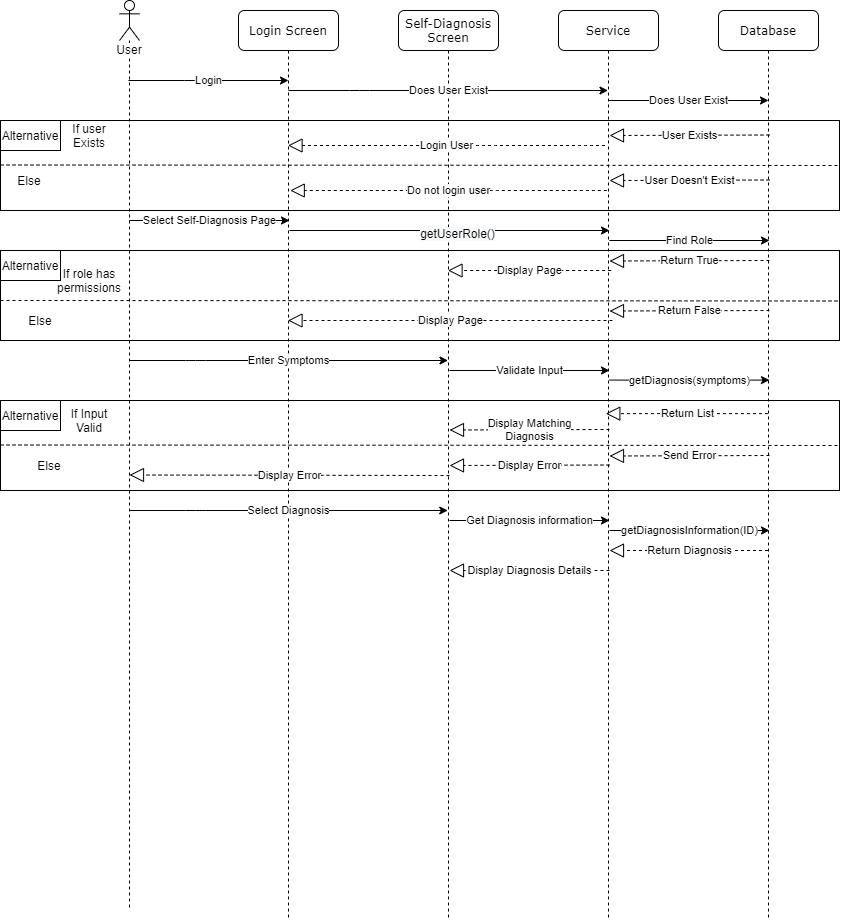

The diagram above was exported from draw.io. Its source (the exported page's mxGraphModel, read from the mxfile embedded in the PNG):
<mxGraphModel dx="178" dy="982" grid="1" gridSize="10" guides="1" tooltips="1" connect="1" arrows="1" fold="1" page="1" pageScale="1" pageWidth="827" pageHeight="1169" math="0" shadow="0">
  <root>
    <mxCell id="40eiIQ-5rKqp8d0UxLrS-0" />
    <mxCell id="40eiIQ-5rKqp8d0UxLrS-1" parent="40eiIQ-5rKqp8d0UxLrS-0" />
    <mxCell id="cN60lX78GkvSXJ3u9F8S-36" value="" style="rounded=0;whiteSpace=wrap;html=1;" vertex="1" parent="40eiIQ-5rKqp8d0UxLrS-1">
      <mxGeometry x="1241" y="480" width="839" height="90" as="geometry" />
    </mxCell>
    <mxCell id="cN60lX78GkvSXJ3u9F8S-21" value="" style="rounded=0;whiteSpace=wrap;html=1;" vertex="1" parent="40eiIQ-5rKqp8d0UxLrS-1">
      <mxGeometry x="1241" y="330" width="839" height="90" as="geometry" />
    </mxCell>
    <mxCell id="aefRh5tIl2c9KTQRd92w-2" value="" style="rounded=0;whiteSpace=wrap;html=1;" vertex="1" parent="40eiIQ-5rKqp8d0UxLrS-1">
      <mxGeometry x="1241" y="200" width="839" height="90" as="geometry" />
    </mxCell>
    <mxCell id="aefRh5tIl2c9KTQRd92w-11" value="Does User Exist" style="endArrow=classic;html=1;" edge="1" parent="40eiIQ-5rKqp8d0UxLrS-1">
      <mxGeometry width="50" height="50" relative="1" as="geometry">
        <mxPoint x="1849" y="180" as="sourcePoint" />
        <mxPoint x="2009" y="180" as="targetPoint" />
        <Array as="points">
          <mxPoint x="1915" y="180" />
        </Array>
      </mxGeometry>
    </mxCell>
    <mxCell id="aefRh5tIl2c9KTQRd92w-12" value="Alternative" style="rounded=0;whiteSpace=wrap;html=1;" vertex="1" parent="40eiIQ-5rKqp8d0UxLrS-1">
      <mxGeometry x="1241" y="200" width="60" height="30" as="geometry" />
    </mxCell>
    <mxCell id="aefRh5tIl2c9KTQRd92w-13" value="If user Exists" style="text;html=1;strokeColor=none;fillColor=none;align=center;verticalAlign=middle;whiteSpace=wrap;rounded=0;" vertex="1" parent="40eiIQ-5rKqp8d0UxLrS-1">
      <mxGeometry x="1310" y="205" width="40" height="20" as="geometry" />
    </mxCell>
    <mxCell id="aefRh5tIl2c9KTQRd92w-14" value="Else" style="text;html=1;strokeColor=none;fillColor=none;align=center;verticalAlign=middle;whiteSpace=wrap;rounded=0;" vertex="1" parent="40eiIQ-5rKqp8d0UxLrS-1">
      <mxGeometry x="1250" y="250" width="40" height="20" as="geometry" />
    </mxCell>
    <mxCell id="aefRh5tIl2c9KTQRd92w-15" value="" style="endArrow=none;dashed=1;html=1;entryX=1;entryY=0.5;entryDx=0;entryDy=0;" edge="1" parent="40eiIQ-5rKqp8d0UxLrS-1" target="aefRh5tIl2c9KTQRd92w-2">
      <mxGeometry width="50" height="50" relative="1" as="geometry">
        <mxPoint x="1241" y="244.5" as="sourcePoint" />
        <mxPoint x="2331" y="244.5" as="targetPoint" />
      </mxGeometry>
    </mxCell>
    <mxCell id="aefRh5tIl2c9KTQRd92w-48" value="If Input Valid" style="text;html=1;strokeColor=none;fillColor=none;align=center;verticalAlign=middle;whiteSpace=wrap;rounded=0;" vertex="1" parent="40eiIQ-5rKqp8d0UxLrS-1">
      <mxGeometry x="1310" y="490" width="40" height="20" as="geometry" />
    </mxCell>
    <mxCell id="aefRh5tIl2c9KTQRd92w-49" value="Return List" style="endArrow=block;dashed=1;endFill=0;endSize=12;html=1;entryX=0.473;entryY=0.443;entryDx=0;entryDy=0;entryPerimeter=0;" edge="1" parent="40eiIQ-5rKqp8d0UxLrS-1" source="cN60lX78GkvSXJ3u9F8S-4" target="cN60lX78GkvSXJ3u9F8S-3">
      <mxGeometry width="160" relative="1" as="geometry">
        <mxPoint x="2000" y="490" as="sourcePoint" />
        <mxPoint x="1840" y="490.5" as="targetPoint" />
      </mxGeometry>
    </mxCell>
    <mxCell id="aefRh5tIl2c9KTQRd92w-50" value="Display Matching&lt;br&gt;Diagnosis" style="endArrow=block;dashed=1;endFill=0;endSize=12;html=1;" edge="1" parent="40eiIQ-5rKqp8d0UxLrS-1">
      <mxGeometry width="160" relative="1" as="geometry">
        <mxPoint x="1850" y="509" as="sourcePoint" />
        <mxPoint x="1690" y="509.5" as="targetPoint" />
      </mxGeometry>
    </mxCell>
    <mxCell id="aefRh5tIl2c9KTQRd92w-53" value="Send Error" style="endArrow=block;dashed=1;endFill=0;endSize=12;html=1;" edge="1" parent="40eiIQ-5rKqp8d0UxLrS-1">
      <mxGeometry width="160" relative="1" as="geometry">
        <mxPoint x="2010" y="535" as="sourcePoint" />
        <mxPoint x="1850" y="535.5" as="targetPoint" />
      </mxGeometry>
    </mxCell>
    <mxCell id="aefRh5tIl2c9KTQRd92w-54" value="Display Error" style="endArrow=block;dashed=1;endFill=0;endSize=12;html=1;" edge="1" parent="40eiIQ-5rKqp8d0UxLrS-1">
      <mxGeometry width="160" relative="1" as="geometry">
        <mxPoint x="1850" y="544.5" as="sourcePoint" />
        <mxPoint x="1690" y="545" as="targetPoint" />
      </mxGeometry>
    </mxCell>
    <mxCell id="aefRh5tIl2c9KTQRd92w-56" value="getDiagnosis(symptoms)" style="endArrow=classic;html=1;" edge="1" parent="40eiIQ-5rKqp8d0UxLrS-1">
      <mxGeometry width="50" height="50" relative="1" as="geometry">
        <mxPoint x="1850" y="459.58000000000004" as="sourcePoint" />
        <mxPoint x="2010" y="459.58000000000004" as="targetPoint" />
        <Array as="points">
          <mxPoint x="1950.5" y="459.58000000000004" />
        </Array>
      </mxGeometry>
    </mxCell>
    <mxCell id="cN60lX78GkvSXJ3u9F8S-0" value="User" style="shape=umlLifeline;participant=umlActor;perimeter=lifelinePerimeter;whiteSpace=wrap;html=1;container=1;collapsible=0;recursiveResize=0;verticalAlign=top;spacingTop=36;labelBackgroundColor=#ffffff;outlineConnect=0;" vertex="1" parent="40eiIQ-5rKqp8d0UxLrS-1">
      <mxGeometry x="1360" y="80" width="20" height="910" as="geometry" />
    </mxCell>
    <mxCell id="cN60lX78GkvSXJ3u9F8S-1" value="Login Screen" style="shape=umlLifeline;perimeter=lifelinePerimeter;whiteSpace=wrap;html=1;container=1;collapsible=0;recursiveResize=0;outlineConnect=0;rounded=1;shadow=0;comic=0;labelBackgroundColor=none;strokeWidth=1;fontFamily=Verdana;fontSize=12;align=center;" vertex="1" parent="40eiIQ-5rKqp8d0UxLrS-1">
      <mxGeometry x="1479" y="90" width="100" height="910" as="geometry" />
    </mxCell>
    <mxCell id="cN60lX78GkvSXJ3u9F8S-2" value="Self-Diagnosis Screen" style="shape=umlLifeline;perimeter=lifelinePerimeter;whiteSpace=wrap;html=1;container=1;collapsible=0;recursiveResize=0;outlineConnect=0;rounded=1;shadow=0;comic=0;labelBackgroundColor=none;strokeWidth=1;fontFamily=Verdana;fontSize=12;align=center;" vertex="1" parent="40eiIQ-5rKqp8d0UxLrS-1">
      <mxGeometry x="1639" y="90" width="100" height="910" as="geometry" />
    </mxCell>
    <mxCell id="cN60lX78GkvSXJ3u9F8S-3" value="Service" style="shape=umlLifeline;perimeter=lifelinePerimeter;whiteSpace=wrap;html=1;container=1;collapsible=0;recursiveResize=0;outlineConnect=0;rounded=1;shadow=0;comic=0;labelBackgroundColor=none;strokeWidth=1;fontFamily=Verdana;fontSize=12;align=center;" vertex="1" parent="40eiIQ-5rKqp8d0UxLrS-1">
      <mxGeometry x="1799" y="90" width="100" height="910" as="geometry" />
    </mxCell>
    <mxCell id="cN60lX78GkvSXJ3u9F8S-4" value="Database" style="shape=umlLifeline;perimeter=lifelinePerimeter;whiteSpace=wrap;html=1;container=1;collapsible=0;recursiveResize=0;outlineConnect=0;rounded=1;shadow=0;comic=0;labelBackgroundColor=none;strokeWidth=1;fontFamily=Verdana;fontSize=12;align=center;" vertex="1" parent="40eiIQ-5rKqp8d0UxLrS-1">
      <mxGeometry x="1959" y="90" width="100" height="910" as="geometry" />
    </mxCell>
    <mxCell id="cN60lX78GkvSXJ3u9F8S-5" value="Login" style="endArrow=classic;html=1;" edge="1" parent="40eiIQ-5rKqp8d0UxLrS-1">
      <mxGeometry width="50" height="50" relative="1" as="geometry">
        <mxPoint x="1369" y="160" as="sourcePoint" />
        <mxPoint x="1529" y="160" as="targetPoint" />
        <Array as="points">
          <mxPoint x="1435" y="160" />
        </Array>
      </mxGeometry>
    </mxCell>
    <mxCell id="cN60lX78GkvSXJ3u9F8S-7" value="Does User Exist" style="endArrow=classic;html=1;" edge="1" parent="40eiIQ-5rKqp8d0UxLrS-1" target="cN60lX78GkvSXJ3u9F8S-3">
      <mxGeometry width="50" height="50" relative="1" as="geometry">
        <mxPoint x="1529" y="170" as="sourcePoint" />
        <mxPoint x="2013.5" y="170" as="targetPoint" />
        <Array as="points">
          <mxPoint x="1600" y="170" />
        </Array>
      </mxGeometry>
    </mxCell>
    <mxCell id="cN60lX78GkvSXJ3u9F8S-8" value="User Exists" style="endArrow=block;dashed=1;endFill=0;endSize=12;html=1;" edge="1" parent="40eiIQ-5rKqp8d0UxLrS-1">
      <mxGeometry width="160" relative="1" as="geometry">
        <mxPoint x="2010" y="214.5" as="sourcePoint" />
        <mxPoint x="1850" y="215" as="targetPoint" />
      </mxGeometry>
    </mxCell>
    <mxCell id="cN60lX78GkvSXJ3u9F8S-11" value="Login User" style="endArrow=block;dashed=1;endFill=0;endSize=12;html=1;" edge="1" parent="40eiIQ-5rKqp8d0UxLrS-1" target="cN60lX78GkvSXJ3u9F8S-1">
      <mxGeometry width="160" relative="1" as="geometry">
        <mxPoint x="1845.5" y="225" as="sourcePoint" />
        <mxPoint x="1360" y="225" as="targetPoint" />
        <Array as="points">
          <mxPoint x="1826" y="225" />
          <mxPoint x="1726" y="225" />
          <mxPoint x="1696" y="225" />
        </Array>
      </mxGeometry>
    </mxCell>
    <mxCell id="cN60lX78GkvSXJ3u9F8S-14" value="User Doesn't Exist" style="endArrow=block;dashed=1;endFill=0;endSize=12;html=1;" edge="1" parent="40eiIQ-5rKqp8d0UxLrS-1">
      <mxGeometry width="160" relative="1" as="geometry">
        <mxPoint x="2010" y="259.5" as="sourcePoint" />
        <mxPoint x="1850" y="260" as="targetPoint" />
      </mxGeometry>
    </mxCell>
    <mxCell id="cN60lX78GkvSXJ3u9F8S-15" value="Do not login user" style="endArrow=block;dashed=1;endFill=0;endSize=12;html=1;" edge="1" parent="40eiIQ-5rKqp8d0UxLrS-1">
      <mxGeometry width="160" relative="1" as="geometry">
        <mxPoint x="1847.29" y="270" as="sourcePoint" />
        <mxPoint x="1530.7185714285715" y="270" as="targetPoint" />
        <Array as="points">
          <mxPoint x="1827.79" y="270" />
          <mxPoint x="1727.79" y="270" />
          <mxPoint x="1697.79" y="270" />
        </Array>
      </mxGeometry>
    </mxCell>
    <mxCell id="cN60lX78GkvSXJ3u9F8S-17" value="Select Self-Diagnosis Page" style="endArrow=classic;html=1;" edge="1" parent="40eiIQ-5rKqp8d0UxLrS-1">
      <mxGeometry width="50" height="50" relative="1" as="geometry">
        <mxPoint x="1370" y="300" as="sourcePoint" />
        <mxPoint x="1530" y="300" as="targetPoint" />
        <Array as="points">
          <mxPoint x="1436" y="300" />
        </Array>
      </mxGeometry>
    </mxCell>
    <mxCell id="cN60lX78GkvSXJ3u9F8S-18" value="" style="endArrow=classic;html=1;" edge="1" parent="40eiIQ-5rKqp8d0UxLrS-1">
      <mxGeometry width="50" height="50" relative="1" as="geometry">
        <mxPoint x="1530" y="310" as="sourcePoint" />
        <mxPoint x="1850" y="310" as="targetPoint" />
        <Array as="points">
          <mxPoint x="1650.5" y="310" />
        </Array>
      </mxGeometry>
    </mxCell>
    <mxCell id="cN60lX78GkvSXJ3u9F8S-19" value="&lt;div style=&quot;text-align: left&quot;&gt;&lt;span style=&quot;background-color: rgb(248 , 249 , 250)&quot;&gt;getUserRole()&lt;/span&gt;&lt;/div&gt;" style="text;html=1;align=center;verticalAlign=middle;resizable=0;points=[];labelBackgroundColor=#ffffff;" vertex="1" connectable="0" parent="cN60lX78GkvSXJ3u9F8S-18">
      <mxGeometry x="0.0886" y="-2" relative="1" as="geometry">
        <mxPoint x="-6.33" as="offset" />
      </mxGeometry>
    </mxCell>
    <mxCell id="cN60lX78GkvSXJ3u9F8S-20" value="Find Role" style="endArrow=classic;html=1;" edge="1" parent="40eiIQ-5rKqp8d0UxLrS-1">
      <mxGeometry width="50" height="50" relative="1" as="geometry">
        <mxPoint x="1850" y="320" as="sourcePoint" />
        <mxPoint x="2010" y="320" as="targetPoint" />
        <Array as="points">
          <mxPoint x="1980.5" y="320" />
        </Array>
      </mxGeometry>
    </mxCell>
    <mxCell id="cN60lX78GkvSXJ3u9F8S-22" value="Alternative" style="rounded=0;whiteSpace=wrap;html=1;" vertex="1" parent="40eiIQ-5rKqp8d0UxLrS-1">
      <mxGeometry x="1241" y="330" width="60" height="30" as="geometry" />
    </mxCell>
    <mxCell id="cN60lX78GkvSXJ3u9F8S-23" value="If role has permissions" style="text;html=1;strokeColor=none;fillColor=none;align=center;verticalAlign=middle;whiteSpace=wrap;rounded=0;" vertex="1" parent="40eiIQ-5rKqp8d0UxLrS-1">
      <mxGeometry x="1310" y="350" width="40" height="20" as="geometry" />
    </mxCell>
    <mxCell id="cN60lX78GkvSXJ3u9F8S-27" value="" style="endArrow=none;dashed=1;html=1;entryX=1;entryY=0.5;entryDx=0;entryDy=0;" edge="1" parent="40eiIQ-5rKqp8d0UxLrS-1">
      <mxGeometry width="50" height="50" relative="1" as="geometry">
        <mxPoint x="1241" y="380" as="sourcePoint" />
        <mxPoint x="2079.9999999999995" y="380.5" as="targetPoint" />
      </mxGeometry>
    </mxCell>
    <mxCell id="cN60lX78GkvSXJ3u9F8S-28" value="Return True" style="endArrow=block;dashed=1;endFill=0;endSize=12;html=1;" edge="1" parent="40eiIQ-5rKqp8d0UxLrS-1">
      <mxGeometry width="160" relative="1" as="geometry">
        <mxPoint x="2010" y="340" as="sourcePoint" />
        <mxPoint x="1850" y="340.5" as="targetPoint" />
      </mxGeometry>
    </mxCell>
    <mxCell id="cN60lX78GkvSXJ3u9F8S-29" value="Display Page" style="endArrow=block;dashed=1;endFill=0;endSize=12;html=1;" edge="1" parent="40eiIQ-5rKqp8d0UxLrS-1" target="cN60lX78GkvSXJ3u9F8S-2">
      <mxGeometry width="160" relative="1" as="geometry">
        <mxPoint x="1851.67" y="350" as="sourcePoint" />
        <mxPoint x="1526.3366666666666" y="350" as="targetPoint" />
      </mxGeometry>
    </mxCell>
    <mxCell id="cN60lX78GkvSXJ3u9F8S-30" value="Return False" style="endArrow=block;dashed=1;endFill=0;endSize=12;html=1;" edge="1" parent="40eiIQ-5rKqp8d0UxLrS-1">
      <mxGeometry width="160" relative="1" as="geometry">
        <mxPoint x="2010" y="390" as="sourcePoint" />
        <mxPoint x="1850" y="390.5" as="targetPoint" />
      </mxGeometry>
    </mxCell>
    <mxCell id="cN60lX78GkvSXJ3u9F8S-31" value="Display Page" style="endArrow=block;dashed=1;endFill=0;endSize=12;html=1;" edge="1" parent="40eiIQ-5rKqp8d0UxLrS-1" target="cN60lX78GkvSXJ3u9F8S-1">
      <mxGeometry width="160" relative="1" as="geometry">
        <mxPoint x="1853" y="400" as="sourcePoint" />
        <mxPoint x="1689.996666666667" y="400" as="targetPoint" />
      </mxGeometry>
    </mxCell>
    <mxCell id="cN60lX78GkvSXJ3u9F8S-34" value="Enter Symptoms" style="endArrow=classic;html=1;" edge="1" parent="40eiIQ-5rKqp8d0UxLrS-1" target="cN60lX78GkvSXJ3u9F8S-2">
      <mxGeometry width="50" height="50" relative="1" as="geometry">
        <mxPoint x="1370" y="440" as="sourcePoint" />
        <mxPoint x="1530" y="440" as="targetPoint" />
        <Array as="points">
          <mxPoint x="1436" y="440" />
        </Array>
      </mxGeometry>
    </mxCell>
    <mxCell id="cN60lX78GkvSXJ3u9F8S-35" value="Validate Input" style="endArrow=classic;html=1;" edge="1" parent="40eiIQ-5rKqp8d0UxLrS-1">
      <mxGeometry width="50" height="50" relative="1" as="geometry">
        <mxPoint x="1690" y="450" as="sourcePoint" />
        <mxPoint x="1850" y="450" as="targetPoint" />
        <Array as="points">
          <mxPoint x="1790.5" y="450" />
        </Array>
      </mxGeometry>
    </mxCell>
    <mxCell id="cN60lX78GkvSXJ3u9F8S-37" value="" style="endArrow=none;dashed=1;html=1;entryX=1;entryY=0.5;entryDx=0;entryDy=0;" edge="1" parent="40eiIQ-5rKqp8d0UxLrS-1">
      <mxGeometry width="50" height="50" relative="1" as="geometry">
        <mxPoint x="1241" y="524.5" as="sourcePoint" />
        <mxPoint x="2079.9999999999995" y="525" as="targetPoint" />
      </mxGeometry>
    </mxCell>
    <mxCell id="cN60lX78GkvSXJ3u9F8S-39" value="Alternative" style="rounded=0;whiteSpace=wrap;html=1;" vertex="1" parent="40eiIQ-5rKqp8d0UxLrS-1">
      <mxGeometry x="1241" y="480" width="60" height="30" as="geometry" />
    </mxCell>
    <mxCell id="cN60lX78GkvSXJ3u9F8S-40" value="Else" style="text;html=1;strokeColor=none;fillColor=none;align=center;verticalAlign=middle;whiteSpace=wrap;rounded=0;" vertex="1" parent="40eiIQ-5rKqp8d0UxLrS-1">
      <mxGeometry x="1261" y="390" width="40" height="20" as="geometry" />
    </mxCell>
    <mxCell id="cN60lX78GkvSXJ3u9F8S-41" value="Else" style="text;html=1;strokeColor=none;fillColor=none;align=center;verticalAlign=middle;whiteSpace=wrap;rounded=0;" vertex="1" parent="40eiIQ-5rKqp8d0UxLrS-1">
      <mxGeometry x="1270" y="535" width="40" height="20" as="geometry" />
    </mxCell>
    <mxCell id="cN60lX78GkvSXJ3u9F8S-42" value="Display Error" style="endArrow=block;dashed=1;endFill=0;endSize=12;html=1;" edge="1" parent="40eiIQ-5rKqp8d0UxLrS-1">
      <mxGeometry width="160" relative="1" as="geometry">
        <mxPoint x="1690" y="555" as="sourcePoint" />
        <mxPoint x="1370" y="554.5" as="targetPoint" />
      </mxGeometry>
    </mxCell>
    <mxCell id="cN60lX78GkvSXJ3u9F8S-44" value="Select Diagnosis" style="endArrow=classic;html=1;" edge="1" parent="40eiIQ-5rKqp8d0UxLrS-1">
      <mxGeometry width="50" height="50" relative="1" as="geometry">
        <mxPoint x="1369.75" y="590" as="sourcePoint" />
        <mxPoint x="1688.25" y="590" as="targetPoint" />
        <Array as="points">
          <mxPoint x="1435.75" y="590" />
        </Array>
      </mxGeometry>
    </mxCell>
    <mxCell id="cN60lX78GkvSXJ3u9F8S-45" value="Get Diagnosis information" style="endArrow=classic;html=1;" edge="1" parent="40eiIQ-5rKqp8d0UxLrS-1">
      <mxGeometry width="50" height="50" relative="1" as="geometry">
        <mxPoint x="1690" y="600" as="sourcePoint" />
        <mxPoint x="1850" y="600" as="targetPoint" />
        <Array as="points">
          <mxPoint x="1790.5" y="600" />
        </Array>
      </mxGeometry>
    </mxCell>
    <mxCell id="cN60lX78GkvSXJ3u9F8S-47" value="getDiagnosisInformation(ID)" style="endArrow=classic;html=1;" edge="1" parent="40eiIQ-5rKqp8d0UxLrS-1">
      <mxGeometry width="50" height="50" relative="1" as="geometry">
        <mxPoint x="1850" y="609.9999999999999" as="sourcePoint" />
        <mxPoint x="2010" y="609.9999999999999" as="targetPoint" />
        <Array as="points">
          <mxPoint x="1950.5" y="610" />
        </Array>
      </mxGeometry>
    </mxCell>
    <mxCell id="cN60lX78GkvSXJ3u9F8S-48" value="Return Diagnosis" style="endArrow=block;dashed=1;endFill=0;endSize=12;html=1;entryX=0.473;entryY=0.443;entryDx=0;entryDy=0;entryPerimeter=0;" edge="1" parent="40eiIQ-5rKqp8d0UxLrS-1" source="cN60lX78GkvSXJ3u9F8S-4">
      <mxGeometry width="160" relative="1" as="geometry">
        <mxPoint x="2000" y="630" as="sourcePoint" />
        <mxPoint x="1850" y="630.0000000000001" as="targetPoint" />
      </mxGeometry>
    </mxCell>
    <mxCell id="cN60lX78GkvSXJ3u9F8S-49" value="Display Diagnosis Details" style="endArrow=block;dashed=1;endFill=0;endSize=12;html=1;entryX=0.473;entryY=0.443;entryDx=0;entryDy=0;entryPerimeter=0;" edge="1" parent="40eiIQ-5rKqp8d0UxLrS-1">
      <mxGeometry width="160" relative="1" as="geometry">
        <mxPoint x="1850" y="650" as="sourcePoint" />
        <mxPoint x="1690" y="650" as="targetPoint" />
      </mxGeometry>
    </mxCell>
  </root>
</mxGraphModel>